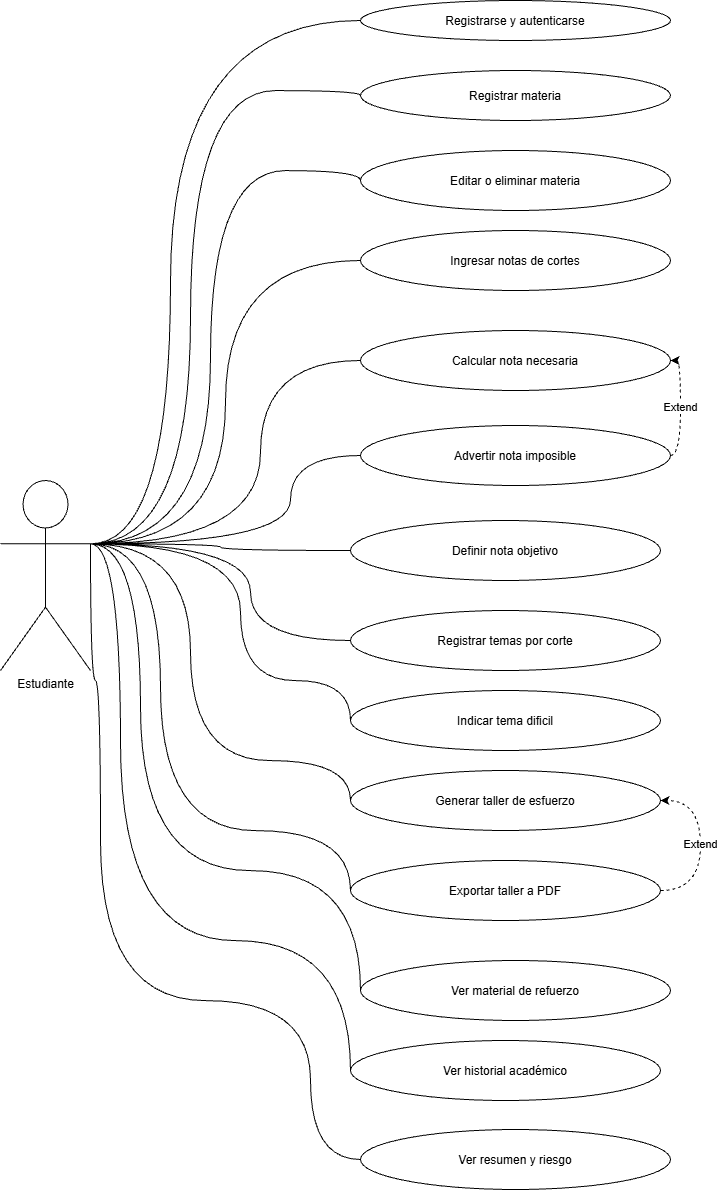

The diagram above was exported from draw.io. Its source (the exported page's mxGraphModel, read from the mxfile embedded in the PNG):
<mxGraphModel dx="1304" dy="707" grid="1" gridSize="10" guides="1" tooltips="1" connect="1" arrows="1" fold="1" page="1" pageScale="1" pageWidth="827" pageHeight="1169" math="0" shadow="0">
  <root>
    <mxCell id="0" />
    <mxCell id="1" parent="0" />
    <mxCell id="1juo6fVVW9T1l-6j_8jr-8" edge="1" parent="1" source="1juo6fVVW9T1l-6j_8jr-1" style="edgeStyle=orthogonalEdgeStyle;rounded=0;orthogonalLoop=1;jettySize=auto;html=1;exitX=1;exitY=0.3333333333333333;exitDx=0;exitDy=0;exitPerimeter=0;entryX=0;entryY=0.5;entryDx=0;entryDy=0;endArrow=none;endFill=0;curved=1;" target="1juo6fVVW9T1l-6j_8jr-7">
      <mxGeometry relative="1" as="geometry">
        <Array as="points">
          <mxPoint x="250" y="583.27" />
          <mxPoint x="250" y="60.07" />
        </Array>
      </mxGeometry>
    </mxCell>
    <mxCell id="1juo6fVVW9T1l-6j_8jr-1" parent="1" style="shape=umlActor;verticalLabelPosition=bottom;verticalAlign=top;html=1;outlineConnect=0;" value="Estudiante" vertex="1">
      <mxGeometry height="190" width="90" x="80" y="520" as="geometry" />
    </mxCell>
    <mxCell id="1juo6fVVW9T1l-6j_8jr-7" parent="1" style="ellipse;whiteSpace=wrap;html=1;shapeInside=1;" value="Registrarse y autenticarse" vertex="1">
      <mxGeometry height="40" width="310" x="440" y="40" as="geometry" />
    </mxCell>
    <mxCell id="1juo6fVVW9T1l-6j_8jr-9" parent="1" style="ellipse;whiteSpace=wrap;html=1;shapeInside=1;" value="Registrar materia" vertex="1">
      <mxGeometry height="50" width="310" x="440" y="110" as="geometry" />
    </mxCell>
    <mxCell id="1juo6fVVW9T1l-6j_8jr-24" edge="1" parent="1" source="1juo6fVVW9T1l-6j_8jr-10" style="edgeStyle=orthogonalEdgeStyle;rounded=0;orthogonalLoop=1;jettySize=auto;html=1;exitX=0;exitY=0.5;exitDx=0;exitDy=0;entryX=1;entryY=0.3333333333333333;entryDx=0;entryDy=0;entryPerimeter=0;curved=1;endArrow=none;endFill=0;" target="1juo6fVVW9T1l-6j_8jr-1">
      <mxGeometry relative="1" as="geometry">
        <Array as="points">
          <mxPoint x="440" y="210.07" />
          <mxPoint x="290" y="210.07" />
          <mxPoint x="290" y="583.27" />
        </Array>
        <mxPoint x="300" y="590" as="targetPoint" />
      </mxGeometry>
    </mxCell>
    <mxCell id="1juo6fVVW9T1l-6j_8jr-10" parent="1" style="ellipse;whiteSpace=wrap;html=1;shapeInside=1;" value="Editar o eliminar materia" vertex="1">
      <mxGeometry height="60" width="310" x="440" y="190" as="geometry" />
    </mxCell>
    <mxCell id="1juo6fVVW9T1l-6j_8jr-12" parent="1" style="ellipse;whiteSpace=wrap;html=1;shapeInside=1;" value="Ingresar notas de cortes" vertex="1">
      <mxGeometry height="60" width="310" x="440" y="270" as="geometry" />
    </mxCell>
    <mxCell id="1juo6fVVW9T1l-6j_8jr-13" parent="1" style="ellipse;whiteSpace=wrap;html=1;shapeInside=1;" value="Calcular nota necesaria" vertex="1">
      <mxGeometry height="60" width="310" x="440" y="370" as="geometry" />
    </mxCell>
    <mxCell id="1juo6fVVW9T1l-6j_8jr-14" parent="1" style="ellipse;whiteSpace=wrap;html=1;shapeInside=1;" value="Advertir nota imposible" vertex="1">
      <mxGeometry height="60" width="310" x="440" y="465" as="geometry" />
    </mxCell>
    <mxCell id="1juo6fVVW9T1l-6j_8jr-15" parent="1" style="ellipse;whiteSpace=wrap;html=1;shapeInside=1;" value="Definir nota objetivo" vertex="1">
      <mxGeometry height="60" width="310" x="430" y="560" as="geometry" />
    </mxCell>
    <mxCell id="1juo6fVVW9T1l-6j_8jr-16" parent="1" style="ellipse;whiteSpace=wrap;html=1;shapeInside=1;" value="Registrar temas por corte" vertex="1">
      <mxGeometry height="60" width="310" x="430" y="650" as="geometry" />
    </mxCell>
    <mxCell id="1juo6fVVW9T1l-6j_8jr-17" parent="1" style="ellipse;whiteSpace=wrap;html=1;shapeInside=1;" value="Indicar tema dificil" vertex="1">
      <mxGeometry height="60" width="310" x="430" y="730" as="geometry" />
    </mxCell>
    <mxCell id="1juo6fVVW9T1l-6j_8jr-18" parent="1" style="ellipse;whiteSpace=wrap;html=1;shapeInside=1;" value="Generar taller de esfuerzo" vertex="1">
      <mxGeometry height="60" width="310" x="430" y="810" as="geometry" />
    </mxCell>
    <mxCell id="1juo6fVVW9T1l-6j_8jr-19" parent="1" style="ellipse;whiteSpace=wrap;html=1;shapeInside=1;" value="Exportar taller a PDF" vertex="1">
      <mxGeometry height="60" width="310" x="430" y="900" as="geometry" />
    </mxCell>
    <mxCell id="1juo6fVVW9T1l-6j_8jr-20" parent="1" style="ellipse;whiteSpace=wrap;html=1;shapeInside=1;" value="Ver material de refuerzo" vertex="1">
      <mxGeometry height="60" width="310" x="440" y="1000" as="geometry" />
    </mxCell>
    <mxCell id="1juo6fVVW9T1l-6j_8jr-21" parent="1" style="ellipse;whiteSpace=wrap;html=1;shapeInside=1;" value="Ver historial académico" vertex="1">
      <mxGeometry height="60" width="310" x="430" y="1080" as="geometry" />
    </mxCell>
    <mxCell id="1juo6fVVW9T1l-6j_8jr-22" parent="1" style="ellipse;whiteSpace=wrap;html=1;shapeInside=1;" value="Ver resumen y riesgo" vertex="1">
      <mxGeometry height="60" width="310" x="440" y="1169" as="geometry" />
    </mxCell>
    <mxCell id="1juo6fVVW9T1l-6j_8jr-23" edge="1" parent="1" source="1juo6fVVW9T1l-6j_8jr-9" style="edgeStyle=orthogonalEdgeStyle;rounded=0;orthogonalLoop=1;jettySize=auto;html=1;exitX=0;exitY=0.5;exitDx=0;exitDy=0;entryX=1;entryY=0.3333333333333333;entryDx=0;entryDy=0;entryPerimeter=0;curved=1;endArrow=none;endFill=0;" target="1juo6fVVW9T1l-6j_8jr-1">
      <mxGeometry relative="1" as="geometry">
        <Array as="points">
          <mxPoint x="440" y="130.07" />
          <mxPoint x="270" y="130.07" />
          <mxPoint x="270" y="583.27" />
        </Array>
      </mxGeometry>
    </mxCell>
    <mxCell id="1juo6fVVW9T1l-6j_8jr-25" edge="1" parent="1" source="1juo6fVVW9T1l-6j_8jr-12" style="edgeStyle=orthogonalEdgeStyle;rounded=0;orthogonalLoop=1;jettySize=auto;html=1;exitX=0;exitY=0.5;exitDx=0;exitDy=0;curved=1;endArrow=none;endFill=0;entryX=1;entryY=0.3333333333333333;entryDx=0;entryDy=0;entryPerimeter=0;" target="1juo6fVVW9T1l-6j_8jr-1">
      <mxGeometry relative="1" as="geometry">
        <mxPoint x="620" y="240" as="sourcePoint" />
        <mxPoint x="180" y="570" as="targetPoint" />
      </mxGeometry>
    </mxCell>
    <mxCell id="1juo6fVVW9T1l-6j_8jr-26" edge="1" parent="1" source="1juo6fVVW9T1l-6j_8jr-13" style="edgeStyle=orthogonalEdgeStyle;rounded=0;orthogonalLoop=1;jettySize=auto;html=1;exitX=0;exitY=0.5;exitDx=0;exitDy=0;curved=1;endArrow=none;endFill=0;entryX=1;entryY=0.3333333333333333;entryDx=0;entryDy=0;entryPerimeter=0;" target="1juo6fVVW9T1l-6j_8jr-1">
      <mxGeometry relative="1" as="geometry">
        <Array as="points">
          <mxPoint x="340" y="400.07" />
          <mxPoint x="340" y="583.27" />
        </Array>
        <mxPoint x="670" y="300" as="sourcePoint" />
        <mxPoint x="400" y="583" as="targetPoint" />
      </mxGeometry>
    </mxCell>
    <mxCell id="1juo6fVVW9T1l-6j_8jr-27" edge="1" parent="1" source="1juo6fVVW9T1l-6j_8jr-14" style="edgeStyle=orthogonalEdgeStyle;rounded=0;orthogonalLoop=1;jettySize=auto;html=1;exitX=0;exitY=0.5;exitDx=0;exitDy=0;curved=1;endArrow=none;endFill=0;entryX=1;entryY=0.3333333333333333;entryDx=0;entryDy=0;entryPerimeter=0;" target="1juo6fVVW9T1l-6j_8jr-1">
      <mxGeometry relative="1" as="geometry">
        <Array as="points">
          <mxPoint x="370" y="495" />
          <mxPoint x="370" y="583.27" />
        </Array>
        <mxPoint x="670" y="400" as="sourcePoint" />
        <mxPoint x="400" y="683" as="targetPoint" />
      </mxGeometry>
    </mxCell>
    <mxCell id="1juo6fVVW9T1l-6j_8jr-28" edge="1" parent="1" source="1juo6fVVW9T1l-6j_8jr-15" style="edgeStyle=orthogonalEdgeStyle;rounded=0;orthogonalLoop=1;jettySize=auto;html=1;exitX=0;exitY=0.5;exitDx=0;exitDy=0;curved=1;endArrow=none;endFill=0;entryX=1;entryY=0.3333333333333333;entryDx=0;entryDy=0;entryPerimeter=0;" target="1juo6fVVW9T1l-6j_8jr-1">
      <mxGeometry relative="1" as="geometry">
        <Array as="points">
          <mxPoint x="300" y="590.07" />
          <mxPoint x="300" y="583.27" />
        </Array>
        <mxPoint x="620" y="570" as="sourcePoint" />
        <mxPoint x="350" y="853" as="targetPoint" />
      </mxGeometry>
    </mxCell>
    <mxCell id="1juo6fVVW9T1l-6j_8jr-29" edge="1" parent="1" source="1juo6fVVW9T1l-6j_8jr-16" style="edgeStyle=orthogonalEdgeStyle;rounded=0;orthogonalLoop=1;jettySize=auto;html=1;exitX=0;exitY=0.5;exitDx=0;exitDy=0;curved=1;endArrow=none;endFill=0;entryX=1;entryY=0.3333333333333333;entryDx=0;entryDy=0;entryPerimeter=0;" target="1juo6fVVW9T1l-6j_8jr-1">
      <mxGeometry relative="1" as="geometry">
        <Array as="points">
          <mxPoint x="330" y="680.07" />
          <mxPoint x="330" y="583.27" />
        </Array>
        <mxPoint x="630" y="720" as="sourcePoint" />
        <mxPoint x="360" y="1003" as="targetPoint" />
      </mxGeometry>
    </mxCell>
    <mxCell id="1juo6fVVW9T1l-6j_8jr-30" edge="1" parent="1" source="1juo6fVVW9T1l-6j_8jr-17" style="edgeStyle=orthogonalEdgeStyle;rounded=0;orthogonalLoop=1;jettySize=auto;html=1;exitX=0;exitY=0.5;exitDx=0;exitDy=0;curved=1;endArrow=none;endFill=0;entryX=1;entryY=0.3333333333333333;entryDx=0;entryDy=0;entryPerimeter=0;" target="1juo6fVVW9T1l-6j_8jr-1">
      <mxGeometry relative="1" as="geometry">
        <Array as="points">
          <mxPoint x="430" y="720.07" />
          <mxPoint x="320" y="720.07" />
          <mxPoint x="320" y="583.27" />
        </Array>
        <mxPoint x="600" y="767" as="sourcePoint" />
        <mxPoint x="340" y="670" as="targetPoint" />
      </mxGeometry>
    </mxCell>
    <mxCell id="1juo6fVVW9T1l-6j_8jr-31" edge="1" parent="1" source="1juo6fVVW9T1l-6j_8jr-18" style="edgeStyle=orthogonalEdgeStyle;rounded=0;orthogonalLoop=1;jettySize=auto;html=1;exitX=0;exitY=0.5;exitDx=0;exitDy=0;curved=1;endArrow=none;endFill=0;entryX=1;entryY=0.3333333333333333;entryDx=0;entryDy=0;entryPerimeter=0;" target="1juo6fVVW9T1l-6j_8jr-1">
      <mxGeometry relative="1" as="geometry">
        <Array as="points">
          <mxPoint x="430" y="800.07" />
          <mxPoint x="270" y="800.07" />
          <mxPoint x="270" y="583.27" />
        </Array>
        <mxPoint x="620" y="837" as="sourcePoint" />
        <mxPoint x="360" y="740" as="targetPoint" />
      </mxGeometry>
    </mxCell>
    <mxCell id="1juo6fVVW9T1l-6j_8jr-32" edge="1" parent="1" source="1juo6fVVW9T1l-6j_8jr-19" style="edgeStyle=orthogonalEdgeStyle;rounded=0;orthogonalLoop=1;jettySize=auto;html=1;exitX=0;exitY=0.5;exitDx=0;exitDy=0;curved=1;endArrow=none;endFill=0;entryX=1;entryY=0.3333333333333333;entryDx=0;entryDy=0;entryPerimeter=0;" target="1juo6fVVW9T1l-6j_8jr-1">
      <mxGeometry relative="1" as="geometry">
        <Array as="points">
          <mxPoint x="430" y="870.07" />
          <mxPoint x="240" y="870.07" />
          <mxPoint x="240" y="583.27" />
        </Array>
        <mxPoint x="580" y="877" as="sourcePoint" />
        <mxPoint x="320" y="780" as="targetPoint" />
      </mxGeometry>
    </mxCell>
    <mxCell id="1juo6fVVW9T1l-6j_8jr-34" edge="1" parent="1" source="1juo6fVVW9T1l-6j_8jr-20" style="edgeStyle=orthogonalEdgeStyle;rounded=0;orthogonalLoop=1;jettySize=auto;html=1;exitX=0;exitY=0.5;exitDx=0;exitDy=0;curved=1;endArrow=none;endFill=0;entryX=1;entryY=0.3333333333333333;entryDx=0;entryDy=0;entryPerimeter=0;" target="1juo6fVVW9T1l-6j_8jr-1">
      <mxGeometry relative="1" as="geometry">
        <Array as="points">
          <mxPoint x="440" y="910.07" />
          <mxPoint x="220" y="910.07" />
          <mxPoint x="220" y="583.27" />
        </Array>
        <mxPoint x="550" y="1027" as="sourcePoint" />
        <mxPoint x="290" y="930" as="targetPoint" />
      </mxGeometry>
    </mxCell>
    <mxCell id="1juo6fVVW9T1l-6j_8jr-35" edge="1" parent="1" source="1juo6fVVW9T1l-6j_8jr-21" style="edgeStyle=orthogonalEdgeStyle;rounded=0;orthogonalLoop=1;jettySize=auto;html=1;exitX=0;exitY=0.5;exitDx=0;exitDy=0;curved=1;endArrow=none;endFill=0;entryX=1;entryY=0.3333333333333333;entryDx=0;entryDy=0;entryPerimeter=0;" target="1juo6fVVW9T1l-6j_8jr-1">
      <mxGeometry relative="1" as="geometry">
        <Array as="points">
          <mxPoint x="430" y="980.07" />
          <mxPoint x="200" y="980.07" />
          <mxPoint x="200" y="583.27" />
        </Array>
        <mxPoint x="650" y="1147" as="sourcePoint" />
        <mxPoint x="180" y="790" as="targetPoint" />
      </mxGeometry>
    </mxCell>
    <mxCell id="1juo6fVVW9T1l-6j_8jr-36" edge="1" parent="1" source="1juo6fVVW9T1l-6j_8jr-22" style="edgeStyle=orthogonalEdgeStyle;rounded=0;orthogonalLoop=1;jettySize=auto;html=1;exitX=0;exitY=0.5;exitDx=0;exitDy=0;curved=1;endArrow=none;endFill=0;entryX=1;entryY=0.3333333333333333;entryDx=0;entryDy=0;entryPerimeter=0;" target="1juo6fVVW9T1l-6j_8jr-1">
      <mxGeometry relative="1" as="geometry">
        <Array as="points">
          <mxPoint x="390" y="1199" />
          <mxPoint x="390" y="1040.07" />
          <mxPoint x="180" y="1040.07" />
          <mxPoint x="180" y="720.07" />
          <mxPoint x="170" y="720.07" />
        </Array>
        <mxPoint x="390" y="1247" as="sourcePoint" />
        <mxPoint x="130" y="720" as="targetPoint" />
      </mxGeometry>
    </mxCell>
    <mxCell id="1juo6fVVW9T1l-6j_8jr-37" edge="1" parent="1" source="1juo6fVVW9T1l-6j_8jr-14" style="endArrow=classic;dashed=1;html=1;rounded=0;entryX=1;entryY=0.5;entryDx=0;entryDy=0;exitX=1;exitY=0.5;exitDx=0;exitDy=0;edgeStyle=orthogonalEdgeStyle;curved=1;endFill=1;" target="1juo6fVVW9T1l-6j_8jr-13" value="">
      <mxGeometry height="50" relative="1" width="50" as="geometry">
        <mxPoint x="490" y="450" as="sourcePoint" />
        <mxPoint x="760" y="340" as="targetPoint" />
      </mxGeometry>
    </mxCell>
    <mxCell id="1juo6fVVW9T1l-6j_8jr-38" connectable="0" parent="1juo6fVVW9T1l-6j_8jr-37" style="edgeLabel;html=1;align=center;verticalAlign=middle;resizable=0;points=[];" value="Extend" vertex="1">
      <mxGeometry relative="1" x="0.0255" y="1" as="geometry">
        <mxPoint as="offset" />
      </mxGeometry>
    </mxCell>
    <mxCell id="1juo6fVVW9T1l-6j_8jr-39" edge="1" parent="1" source="1juo6fVVW9T1l-6j_8jr-19" style="endArrow=classic;dashed=1;html=1;rounded=0;entryX=1;entryY=0.5;entryDx=0;entryDy=0;edgeStyle=orthogonalEdgeStyle;curved=1;endFill=1;" target="1juo6fVVW9T1l-6j_8jr-18" value="">
      <mxGeometry height="50" relative="1" width="50" as="geometry">
        <Array as="points">
          <mxPoint x="780" y="930.07" />
          <mxPoint x="780" y="840.07" />
        </Array>
        <mxPoint x="780" y="729.97" as="sourcePoint" />
        <mxPoint x="780" y="634.97" as="targetPoint" />
      </mxGeometry>
    </mxCell>
    <mxCell id="1juo6fVVW9T1l-6j_8jr-40" connectable="0" parent="1juo6fVVW9T1l-6j_8jr-39" style="edgeLabel;html=1;align=center;verticalAlign=middle;resizable=0;points=[];" value="Extend" vertex="1">
      <mxGeometry relative="1" x="0.0255" y="1" as="geometry">
        <mxPoint as="offset" />
      </mxGeometry>
    </mxCell>
  </root>
</mxGraphModel>